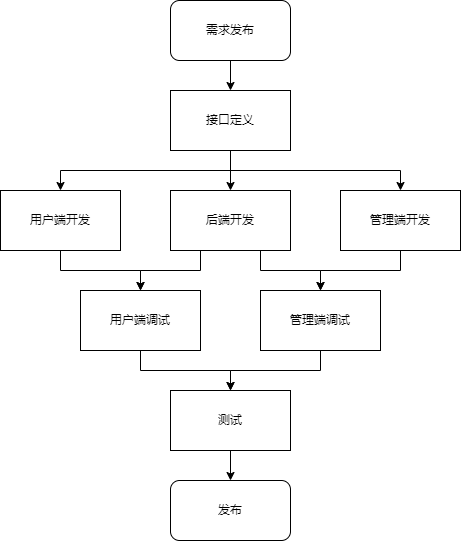

The diagram above was exported from draw.io. Its source (the exported page's mxGraphModel, read from the mxfile embedded in the PNG):
<mxGraphModel dx="1038" dy="547" grid="1" gridSize="10" guides="1" tooltips="1" connect="1" arrows="1" fold="1" page="1" pageScale="1" pageWidth="1654" pageHeight="1169" math="0" shadow="0">
  <root>
    <mxCell id="0" />
    <mxCell id="1" parent="0" />
    <mxCell id="5b8X-QrUJ0cykkE_Yasf-3" style="edgeStyle=orthogonalEdgeStyle;rounded=0;orthogonalLoop=1;jettySize=auto;html=1;exitX=0.5;exitY=1;exitDx=0;exitDy=0;entryX=0.5;entryY=0;entryDx=0;entryDy=0;" edge="1" parent="1" source="5b8X-QrUJ0cykkE_Yasf-1" target="5b8X-QrUJ0cykkE_Yasf-2">
      <mxGeometry relative="1" as="geometry" />
    </mxCell>
    <mxCell id="5b8X-QrUJ0cykkE_Yasf-1" value="需求发布" style="rounded=1;whiteSpace=wrap;html=1;" vertex="1" parent="1">
      <mxGeometry x="420" y="90" width="120" height="60" as="geometry" />
    </mxCell>
    <mxCell id="5b8X-QrUJ0cykkE_Yasf-7" style="edgeStyle=orthogonalEdgeStyle;rounded=0;orthogonalLoop=1;jettySize=auto;html=1;exitX=0.5;exitY=1;exitDx=0;exitDy=0;entryX=0.5;entryY=0;entryDx=0;entryDy=0;" edge="1" parent="1" source="5b8X-QrUJ0cykkE_Yasf-2" target="5b8X-QrUJ0cykkE_Yasf-5">
      <mxGeometry relative="1" as="geometry" />
    </mxCell>
    <mxCell id="5b8X-QrUJ0cykkE_Yasf-8" style="edgeStyle=orthogonalEdgeStyle;rounded=0;orthogonalLoop=1;jettySize=auto;html=1;exitX=0.5;exitY=1;exitDx=0;exitDy=0;entryX=0.5;entryY=0;entryDx=0;entryDy=0;" edge="1" parent="1" source="5b8X-QrUJ0cykkE_Yasf-2" target="5b8X-QrUJ0cykkE_Yasf-4">
      <mxGeometry relative="1" as="geometry" />
    </mxCell>
    <mxCell id="5b8X-QrUJ0cykkE_Yasf-9" style="edgeStyle=orthogonalEdgeStyle;rounded=0;orthogonalLoop=1;jettySize=auto;html=1;exitX=0.5;exitY=1;exitDx=0;exitDy=0;entryX=0.5;entryY=0;entryDx=0;entryDy=0;" edge="1" parent="1" source="5b8X-QrUJ0cykkE_Yasf-2" target="5b8X-QrUJ0cykkE_Yasf-6">
      <mxGeometry relative="1" as="geometry" />
    </mxCell>
    <mxCell id="5b8X-QrUJ0cykkE_Yasf-2" value="接口定义" style="rounded=0;whiteSpace=wrap;html=1;" vertex="1" parent="1">
      <mxGeometry x="420" y="180" width="120" height="60" as="geometry" />
    </mxCell>
    <mxCell id="5b8X-QrUJ0cykkE_Yasf-15" style="edgeStyle=orthogonalEdgeStyle;rounded=0;orthogonalLoop=1;jettySize=auto;html=1;exitX=0.5;exitY=1;exitDx=0;exitDy=0;" edge="1" parent="1" source="5b8X-QrUJ0cykkE_Yasf-4">
      <mxGeometry relative="1" as="geometry">
        <mxPoint x="390" y="380" as="targetPoint" />
      </mxGeometry>
    </mxCell>
    <mxCell id="5b8X-QrUJ0cykkE_Yasf-4" value="用户端开发" style="rounded=0;whiteSpace=wrap;html=1;" vertex="1" parent="1">
      <mxGeometry x="250" y="280" width="120" height="60" as="geometry" />
    </mxCell>
    <mxCell id="5b8X-QrUJ0cykkE_Yasf-12" style="edgeStyle=orthogonalEdgeStyle;rounded=0;orthogonalLoop=1;jettySize=auto;html=1;exitX=0.5;exitY=1;exitDx=0;exitDy=0;" edge="1" parent="1" source="5b8X-QrUJ0cykkE_Yasf-5" target="5b8X-QrUJ0cykkE_Yasf-11">
      <mxGeometry relative="1" as="geometry" />
    </mxCell>
    <mxCell id="5b8X-QrUJ0cykkE_Yasf-5" value="管理端开发" style="rounded=0;whiteSpace=wrap;html=1;" vertex="1" parent="1">
      <mxGeometry x="590" y="280" width="120" height="60" as="geometry" />
    </mxCell>
    <mxCell id="5b8X-QrUJ0cykkE_Yasf-22" style="edgeStyle=orthogonalEdgeStyle;rounded=0;orthogonalLoop=1;jettySize=auto;html=1;exitX=0.25;exitY=1;exitDx=0;exitDy=0;entryX=0.5;entryY=0;entryDx=0;entryDy=0;" edge="1" parent="1" source="5b8X-QrUJ0cykkE_Yasf-6" target="5b8X-QrUJ0cykkE_Yasf-10">
      <mxGeometry relative="1" as="geometry" />
    </mxCell>
    <mxCell id="5b8X-QrUJ0cykkE_Yasf-23" style="edgeStyle=orthogonalEdgeStyle;rounded=0;orthogonalLoop=1;jettySize=auto;html=1;exitX=0.75;exitY=1;exitDx=0;exitDy=0;entryX=0.5;entryY=0;entryDx=0;entryDy=0;" edge="1" parent="1" source="5b8X-QrUJ0cykkE_Yasf-6" target="5b8X-QrUJ0cykkE_Yasf-11">
      <mxGeometry relative="1" as="geometry" />
    </mxCell>
    <mxCell id="5b8X-QrUJ0cykkE_Yasf-6" value="后端开发" style="rounded=0;whiteSpace=wrap;html=1;" vertex="1" parent="1">
      <mxGeometry x="420" y="280" width="120" height="60" as="geometry" />
    </mxCell>
    <mxCell id="5b8X-QrUJ0cykkE_Yasf-18" style="edgeStyle=orthogonalEdgeStyle;rounded=0;orthogonalLoop=1;jettySize=auto;html=1;exitX=0.5;exitY=1;exitDx=0;exitDy=0;entryX=0.5;entryY=0;entryDx=0;entryDy=0;" edge="1" parent="1" source="5b8X-QrUJ0cykkE_Yasf-10" target="5b8X-QrUJ0cykkE_Yasf-16">
      <mxGeometry relative="1" as="geometry" />
    </mxCell>
    <mxCell id="5b8X-QrUJ0cykkE_Yasf-10" value="用户端调试" style="rounded=0;whiteSpace=wrap;html=1;" vertex="1" parent="1">
      <mxGeometry x="330" y="380" width="120" height="60" as="geometry" />
    </mxCell>
    <mxCell id="5b8X-QrUJ0cykkE_Yasf-17" style="edgeStyle=orthogonalEdgeStyle;rounded=0;orthogonalLoop=1;jettySize=auto;html=1;exitX=0.5;exitY=1;exitDx=0;exitDy=0;entryX=0.5;entryY=0;entryDx=0;entryDy=0;" edge="1" parent="1" source="5b8X-QrUJ0cykkE_Yasf-11" target="5b8X-QrUJ0cykkE_Yasf-16">
      <mxGeometry relative="1" as="geometry" />
    </mxCell>
    <mxCell id="5b8X-QrUJ0cykkE_Yasf-11" value="管理端调试" style="rounded=0;whiteSpace=wrap;html=1;" vertex="1" parent="1">
      <mxGeometry x="510" y="380" width="120" height="60" as="geometry" />
    </mxCell>
    <mxCell id="5b8X-QrUJ0cykkE_Yasf-20" style="edgeStyle=orthogonalEdgeStyle;rounded=0;orthogonalLoop=1;jettySize=auto;html=1;exitX=0.5;exitY=1;exitDx=0;exitDy=0;" edge="1" parent="1" source="5b8X-QrUJ0cykkE_Yasf-16" target="5b8X-QrUJ0cykkE_Yasf-19">
      <mxGeometry relative="1" as="geometry" />
    </mxCell>
    <mxCell id="5b8X-QrUJ0cykkE_Yasf-16" value="测试" style="rounded=0;whiteSpace=wrap;html=1;" vertex="1" parent="1">
      <mxGeometry x="420" y="480" width="120" height="60" as="geometry" />
    </mxCell>
    <mxCell id="5b8X-QrUJ0cykkE_Yasf-19" value="发布" style="rounded=1;whiteSpace=wrap;html=1;" vertex="1" parent="1">
      <mxGeometry x="420" y="570" width="120" height="60" as="geometry" />
    </mxCell>
  </root>
</mxGraphModel>